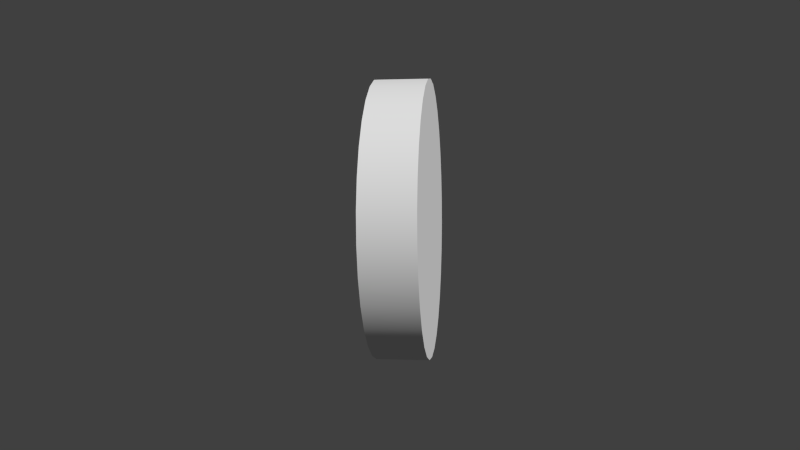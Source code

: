# Source: puzzle_dial01.blend  (saved by Blender 2.93.21; exported with 4.5.12 LTS)
import bpy
from mathutils import Matrix  # noqa: F401  (used for matrix-valued properties, if any)

bpy.ops.wm.read_factory_settings(use_empty=True)
scene = bpy.context.scene
scene.name = 'Scene'

# ---- collections
col_collection_15 = bpy.data.collections.new('Collection 15'); scene.collection.children.link(col_collection_15)
col_collection_20 = bpy.data.collections.new('Collection 20'); scene.collection.children.link(col_collection_20)

# ---- materials (node trees are filled in below, after node groups)
mat_puzzle01_number_dials = bpy.data.materials.new('puzzle01_number_dials')
mat_puzzle01_number_dials.alpha_threshold = 0.0
mat_puzzle01_number_dials.use_transparent_shadow = False
mat_puzzle01_number_dials.roughness = 0.5
mat_puzzle01_number_dials.specular_intensity = 0.079

# ---- material node trees

# ---- world
world_world = bpy.data.worlds.new('World'); scene.world = world_world
world_world.color = (0.05088, 0.05088, 0.05088)
world_world.use_sun_shadow = False
world_world.sun_shadow_jitter_overblur = 0.0
world_world.cycles.sampling_method = 'NONE'
world_world.cycles.sample_map_resolution = 256

# ---- cameras
cam_camera = bpy.data.cameras.new('Camera')
cam_camera.clip_end = 100.0
cam_camera.lens = 35.0
cam_camera.sensor_width = 32.0
cam_camera.sensor_height = 18.0
cam_camera.ortho_scale = 7.314
cam_camera.dof.focus_distance = 0.0
cam_camera.dof.aperture_fstop = 128.0

# ---- meshes
me_cylinder_021 = bpy.data.meshes.new('Cylinder.021')
me_cylinder_021.from_pydata([(-0.01671, -0.08365, 0.03045), (0.01671, -0.08365, 0.03045), (-0.01671, -0.07549, 0.04717), (0.01671, -0.07549, 0.04717), (-0.01671, -0.06404, 0.06184), (0.01671, -0.06404, 0.06184), (-0.01671, -0.04978, 0.0738), (0.01671, -0.04978, 0.0738), (-0.01671, -0.03335, 0.08254), (0.01671, -0.03335, 0.08254), (-0.01671, -0.01546, 0.08767), (0.01671, -0.01546, 0.08767), (-0.01671, 0.003107, 0.08897), (0.01671, 0.003107, 0.08897), (-0.01671, 0.02154, 0.08638), (0.01671, 0.02154, 0.08638), (-0.01671, 0.03902, 0.08001), (0.01671, 0.03902, 0.08001), (-0.01671, 0.05481, 0.07015), (0.01671, 0.05481, 0.07015), (-0.01671, 0.06819, 0.05722), (0.01671, 0.06819, 0.05722), (-0.01671, 0.0786, 0.04179), (0.01671, 0.0786, 0.04179), (-0.01671, 0.08557, 0.02454), (0.01671, 0.08557, 0.02454), (-0.01671, 0.0888, 0.00621), (0.01671, 0.0888, 0.00621), (-0.01671, 0.08815, -0.01239), (0.01671, 0.08815, -0.01239), (-0.01671, 0.08365, -0.03045), (0.01671, 0.08365, -0.03045), (-0.01671, 0.07549, -0.04717), (0.01671, 0.07549, -0.04717), (-0.01671, 0.06404, -0.06184), (0.01671, 0.06404, -0.06184), (-0.01671, 0.04978, -0.0738), (0.01671, 0.04978, -0.0738), (-0.01671, 0.03335, -0.08254), (0.01671, 0.03335, -0.08254), (-0.01671, 0.01546, -0.08767), (0.01671, 0.01546, -0.08767), (-0.01671, -0.003107, -0.08897), (0.01671, -0.003107, -0.08897), (-0.01671, -0.02154, -0.08638), (0.01671, -0.02154, -0.08638), (-0.01671, -0.03902, -0.08001), (0.01671, -0.03902, -0.08001), (-0.01671, -0.05481, -0.07015), (0.01671, -0.05481, -0.07015), (-0.01671, -0.06819, -0.05722), (0.01671, -0.06819, -0.05722), (-0.01671, -0.0786, -0.04179), (0.01671, -0.0786, -0.04179), (-0.01671, -0.08557, -0.02454), (0.01671, -0.08557, -0.02454), (-0.01671, -0.0888, -0.00621), (0.01671, -0.0888, -0.00621), (-0.01671, -0.08816, 0.01239), (0.01671, -0.08816, 0.01239)], [], [(0, 1, 3, 2), (2, 3, 5, 4), (4, 5, 7, 6), (6, 7, 9, 8), (8, 9, 11, 10), (10, 11, 13, 12), (12, 13, 15, 14), (14, 15, 17, 16), (16, 17, 19, 18), (18, 19, 21, 20), (20, 21, 23, 22), (22, 23, 25, 24), (24, 25, 27, 26), (26, 27, 29, 28), (28, 29, 31, 30), (30, 31, 33, 32), (32, 33, 35, 34), (34, 35, 37, 36), (36, 37, 39, 38), (38, 39, 41, 40), (40, 41, 43, 42), (42, 43, 45, 44), (44, 45, 47, 46), (46, 47, 49, 48), (48, 49, 51, 50), (50, 51, 53, 52), (52, 53, 55, 54), (54, 55, 57, 56), (3, 1, 59, 57, 55, 53, 51, 49, 47, 45, 43, 41, 39, 37, 35, 33, 31, 29, 27, 25, 23, 21, 19, 17, 15, 13, 11, 9, 7, 5), (58, 59, 1, 0), (56, 57, 59, 58), (0, 2, 4, 6, 8, 10, 12, 14, 16, 18, 20, 22, 24, 26, 28, 30, 32, 34, 36, 38, 40, 42, 44, 46, 48, 50, 52, 54, 56, 58)])
me_cylinder_021.polygons.foreach_set('use_smooth', [True] * 32)
_uv = me_cylinder_021.uv_layers.new(name='UVMap')
_uv.uv.foreach_set('vector', [0.8741, 0.000645, 0.994, 0.0006448, 0.994, 0.0674, 0.8741, 0.0674, 0.8741, 0.0674, 0.994, 0.0674, 0.994, 0.1342, 0.8741, 0.1342, 0.8741, 0.1342, 0.994, 0.1342, 0.994, 0.2009, 0.8741, 0.2009, 0.8741, 0.2009, 0.994, 0.2009, 0.994, 0.2677, 0.8741, 0.2677, 0.8741, 0.2677, 0.994, 0.2677, 0.994, 0.3344, 0.8741, 0.3344, 0.8741, 0.3344, 0.994, 0.3344, 0.994, 0.4012, 0.8741, 0.4012, 0.8741, 0.4012, 0.994, 0.4012, 0.994, 0.4679, 0.8741, 0.4679, 0.8741, 0.4679, 0.994, 0.4679, 0.994, 0.5347, 0.8741, 0.5347, 0.8741, 0.5347, 0.994, 0.5347, 0.994, 0.6015, 0.8741, 0.6015, 0.8741, 0.6015, 0.994, 0.6015, 0.994, 0.6682, 0.8741, 0.6682, 0.8741, 0.6682, 0.994, 0.6682, 0.994, 0.735, 0.8741, 0.735, 0.8741, 0.735, 0.994, 0.735, 0.994, 0.8017, 0.8741, 0.8017, 0.8741, 0.8017, 0.994, 0.8017, 0.994, 0.8685, 0.8741, 0.8685, 0.8741, 0.8685, 0.994, 0.8685, 0.994, 0.9352, 0.8741, 0.9352, 0.8741, 0.9352, 0.994, 0.9352, 0.994, 1.002, 0.8741, 1.002, 0.731, 0.0006498, 0.8508, 0.0006498, 0.8508, 0.06741, 0.731, 0.06741, 0.731, 0.06741, 0.8508, 0.06741, 0.8508, 0.1342, 0.731, 0.1342, 0.731, 0.1342, 0.8508, 0.1342, 0.8508, 0.2009, 0.731, 0.2009, 0.731, 0.2009, 0.8508, 0.2009, 0.8508, 0.2677, 0.731, 0.2677, 0.731, 0.2677, 0.8508, 0.2677, 0.8508, 0.3344, 0.731, 0.3344, 0.731, 0.3344, 0.8508, 0.3344, 0.8508, 0.4012, 0.731, 0.4012, 0.731, 0.4012, 0.8508, 0.4012, 0.8508, 0.468, 0.731, 0.468, 0.731, 0.468, 0.8508, 0.468, 0.8508, 0.5347, 0.731, 0.5347, 0.731, 0.5347, 0.8508, 0.5347, 0.8508, 0.6015, 0.731, 0.6015, 0.731, 0.6015, 0.8508, 0.6015, 0.8508, 0.6682, 0.731, 0.6682, 0.731, 0.6682, 0.8508, 0.6682, 0.8508, 0.735, 0.731, 0.735, 0.731, 0.735, 0.8508, 0.735, 0.8508, 0.8017, 0.731, 0.8017, 0.731, 0.8017, 0.8508, 0.8017, 0.8508, 0.8685, 0.731, 0.8685, 0.02907, 0.3251, 0.04597, 0.3064, 0.06641, 0.2915, 0.0895, 0.2812, 0.1142, 0.276, 0.1395, 0.276, 0.1642, 0.2812, 0.1873, 0.2915, 0.2077, 0.3064, 0.2246, 0.3251, 0.2373, 0.347, 0.2451, 0.371, 0.2477, 0.3962, 0.2451, 0.4213, 0.2373, 0.4453, 0.2246, 0.4672, 0.2077, 0.486, 0.1873, 0.5008, 0.1642, 0.5111, 0.1395, 0.5164, 0.1142, 0.5164, 0.0895, 0.5111, 0.06641, 0.5008, 0.04597, 0.486, 0.02907, 0.4672, 0.01643, 0.4453, 0.008624, 0.4213, 0.005983, 0.3962, 0.008624, 0.371, 0.01643, 0.347, 0.731, 0.9353, 0.8508, 0.9353, 0.8508, 1.002, 0.731, 1.002, 0.731, 0.8685, 0.8508, 0.8685, 0.8508, 0.9353, 0.731, 0.9353, 0.1262, 0.5165, 0.1513, 0.5191, 0.1753, 0.527, 0.1972, 0.5396, 0.216, 0.5565, 0.2309, 0.5769, 0.2411, 0.6, 0.2464, 0.6247, 0.2464, 0.65, 0.2411, 0.6747, 0.2309, 0.6978, 0.216, 0.7182, 0.1972, 0.7351, 0.1753, 0.7478, 0.1513, 0.7556, 0.1262, 0.7582, 0.1011, 0.7556, 0.07702, 0.7478, 0.05514, 0.7351, 0.03636, 0.7182, 0.02151, 0.6978, 0.01124, 0.6747, 0.005983, 0.65, 0.005983, 0.6247, 0.01124, 0.6, 0.02151, 0.5769, 0.03636, 0.5565, 0.05514, 0.5396, 0.07702, 0.527, 0.1011, 0.5191])
me_cylinder_021.materials.append(mat_puzzle01_number_dials)
me_cylinder_021.use_remesh_preserve_volume = False
me_cylinder_021.use_remesh_preserve_attributes = False
me_cylinder_021.use_mirror_vertex_groups = False
me_cylinder_021.update()

# ---- objects
ob_dial = bpy.data.objects.new('dial', me_cylinder_021)
ob_camera = bpy.data.objects.new('Camera', cam_camera)

# ---- transforms, parenting, visibility, modifiers, constraints
ob_dial.location = (0.0, 0.0, 0.0)
ob_dial.lineart.crease_threshold = 0.0
_m = ob_dial.modifiers.new('EdgeSplit', 'EDGE_SPLIT')
ob_camera.location = (0.0652, -0.5549, 0.05108)
ob_camera.rotation_euler = (1.473, 0.01171, -6.161)
ob_camera.scale = (0.25, 0.25, 0.25)
ob_camera.lock_rotations_4d = False
ob_camera.empty_display_type = 'ARROWS'
ob_camera.color = (0.0, 0.0, 0.0, 0.0)
ob_camera.display_type = 'WIRE'
ob_camera.lineart.crease_threshold = 0.0

# ---- collection membership
col_collection_15.objects.link(ob_dial)
col_collection_20.objects.link(ob_camera)

# ---- scene / render settings (as saved in the file)
scene.camera = ob_camera
scene.frame_start = 2; scene.frame_end = 61; scene.frame_set(24)
scene.render.engine = 'BLENDER_EEVEE_NEXT'
scene.render.resolution_percentage = 50
scene.render.dither_intensity = 0.0
scene.cycles.use_denoising = False
scene.cycles.samples = 10
scene.cycles.sampling_pattern = 'TABULATED_SOBOL'
scene.cycles.light_sampling_threshold = 0.0
scene.cycles.use_adaptive_sampling = False
scene.cycles.use_light_tree = False
scene.cycles.blur_glossy = 0.0
scene.cycles.pixel_filter_type = 'GAUSSIAN'
scene.cycles.sample_clamp_indirect = 0.0
scene.view_settings.view_transform = 'Standard'
bpy.context.view_layer.update()

# ---- added for rendering (the .blend has no usable light): sun
light_auto_sun = bpy.data.lights.new('AutoSun', 'SUN')
light_auto_sun.energy = 3.0
light_auto_sun.angle = 0.0523599
ob_auto_sun = bpy.data.objects.new('AutoSun', light_auto_sun)
scene.collection.objects.link(ob_auto_sun)
ob_auto_sun.rotation_euler = (0.872665, 0.174533, 0.523599)
bpy.context.view_layer.update()
